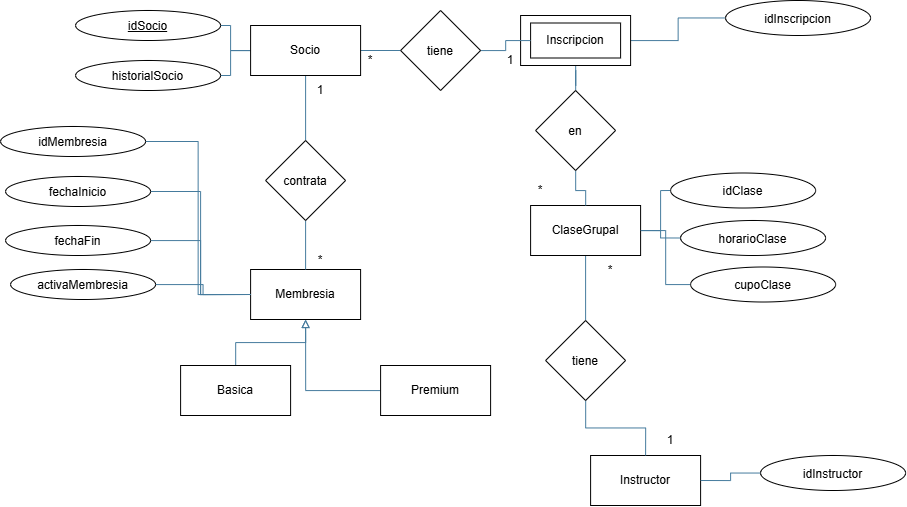

The diagram above was exported from draw.io. Its source (the exported page's mxGraphModel, read from the mxfile embedded in the PNG):
<mxGraphModel dx="1126" dy="958" grid="1" gridSize="10" guides="1" tooltips="1" connect="1" arrows="1" fold="1" page="1" pageScale="1" pageWidth="1169" pageHeight="827" math="0" shadow="0">
  <root>
    <mxCell id="0" />
    <mxCell id="1" parent="0" />
    <mxCell id="T_eNfDwuF76qqY87w6r8-72" edge="1" parent="1" source="T_eNfDwuF76qqY87w6r8-63" style="edgeStyle=orthogonalEdgeStyle;rounded=0;orthogonalLoop=1;jettySize=auto;html=1;strokeColor=#457B9D;fontFamily=Helvetica;fontSize=12;fontColor=#1D3557;labelBackgroundColor=none;fillColor=#A8DADC;endArrow=none;endFill=0;" target="T_eNfDwuF76qqY87w6r8-71" value="">
      <mxGeometry relative="1" as="geometry" />
    </mxCell>
    <mxCell id="T_eNfDwuF76qqY87w6r8-77" edge="1" parent="1" source="T_eNfDwuF76qqY87w6r8-63" style="edgeStyle=orthogonalEdgeStyle;rounded=0;orthogonalLoop=1;jettySize=auto;html=1;strokeColor=#457B9D;fontFamily=Helvetica;fontSize=12;fontColor=#1D3557;labelBackgroundColor=none;fillColor=#A8DADC;endArrow=none;endFill=0;" target="T_eNfDwuF76qqY87w6r8-76" value="">
      <mxGeometry relative="1" as="geometry" />
    </mxCell>
    <mxCell id="T_eNfDwuF76qqY87w6r8-100" edge="1" parent="1" source="T_eNfDwuF76qqY87w6r8-63" style="edgeStyle=orthogonalEdgeStyle;rounded=0;orthogonalLoop=1;jettySize=auto;html=1;strokeColor=#457B9D;fontFamily=Helvetica;fontSize=12;fontColor=#1D3557;labelBackgroundColor=none;fillColor=#A8DADC;endArrow=none;endFill=0;" target="T_eNfDwuF76qqY87w6r8-99" value="">
      <mxGeometry relative="1" as="geometry" />
    </mxCell>
    <mxCell id="T_eNfDwuF76qqY87w6r8-102" edge="1" parent="1" source="T_eNfDwuF76qqY87w6r8-63" style="edgeStyle=orthogonalEdgeStyle;rounded=0;orthogonalLoop=1;jettySize=auto;html=1;entryX=1;entryY=0.5;entryDx=0;entryDy=0;strokeColor=#457B9D;fontFamily=Helvetica;fontSize=12;fontColor=#1D3557;labelBackgroundColor=none;fillColor=#A8DADC;endArrow=none;endFill=0;" target="T_eNfDwuF76qqY87w6r8-101">
      <mxGeometry relative="1" as="geometry" />
    </mxCell>
    <mxCell id="T_eNfDwuF76qqY87w6r8-63" parent="1" style="html=1;whiteSpace=wrap;" value="Socio" vertex="1">
      <mxGeometry height="50" width="110" x="350" y="120" as="geometry" />
    </mxCell>
    <mxCell id="T_eNfDwuF76qqY87w6r8-64" parent="1" style="html=1;whiteSpace=wrap;" value="Membresia" vertex="1">
      <mxGeometry height="50" width="110" x="350" y="364" as="geometry" />
    </mxCell>
    <mxCell id="T_eNfDwuF76qqY87w6r8-91" edge="1" parent="1" source="T_eNfDwuF76qqY87w6r8-65" style="edgeStyle=orthogonalEdgeStyle;rounded=0;orthogonalLoop=1;jettySize=auto;html=1;entryX=0.5;entryY=1;entryDx=0;entryDy=0;strokeColor=#457B9D;fontFamily=Helvetica;fontSize=12;fontColor=#1D3557;labelBackgroundColor=none;fillColor=#A8DADC;endArrow=block;endFill=0;" target="T_eNfDwuF76qqY87w6r8-64">
      <mxGeometry relative="1" as="geometry" />
    </mxCell>
    <mxCell id="T_eNfDwuF76qqY87w6r8-65" parent="1" style="html=1;whiteSpace=wrap;" value="Premium" vertex="1">
      <mxGeometry height="50" width="110" x="480" y="460" as="geometry" />
    </mxCell>
    <mxCell id="T_eNfDwuF76qqY87w6r8-81" edge="1" parent="1" source="T_eNfDwuF76qqY87w6r8-66" style="edgeStyle=orthogonalEdgeStyle;rounded=0;orthogonalLoop=1;jettySize=auto;html=1;strokeColor=#457B9D;fontFamily=Helvetica;fontSize=12;fontColor=#1D3557;labelBackgroundColor=none;fillColor=#A8DADC;endArrow=none;endFill=0;" target="T_eNfDwuF76qqY87w6r8-80" value="">
      <mxGeometry relative="1" as="geometry" />
    </mxCell>
    <mxCell id="T_eNfDwuF76qqY87w6r8-113" edge="1" parent="1" source="T_eNfDwuF76qqY87w6r8-66" style="edgeStyle=orthogonalEdgeStyle;rounded=0;orthogonalLoop=1;jettySize=auto;html=1;strokeColor=#457B9D;fontFamily=Helvetica;fontSize=12;fontColor=#1D3557;labelBackgroundColor=none;fillColor=#A8DADC;endArrow=none;endFill=0;" target="T_eNfDwuF76qqY87w6r8-112" value="">
      <mxGeometry relative="1" as="geometry" />
    </mxCell>
    <mxCell id="T_eNfDwuF76qqY87w6r8-66" parent="1" style="html=1;whiteSpace=wrap;" value="Inscripcion" vertex="1">
      <mxGeometry height="50" width="110" x="620" y="110" as="geometry" />
    </mxCell>
    <mxCell id="T_eNfDwuF76qqY87w6r8-90" edge="1" parent="1" source="T_eNfDwuF76qqY87w6r8-68" style="edgeStyle=orthogonalEdgeStyle;rounded=0;orthogonalLoop=1;jettySize=auto;html=1;entryX=0.5;entryY=1;entryDx=0;entryDy=0;strokeColor=#457B9D;fontFamily=Helvetica;fontSize=12;fontColor=#1D3557;labelBackgroundColor=none;fillColor=#A8DADC;endArrow=block;endFill=0;" target="T_eNfDwuF76qqY87w6r8-64">
      <mxGeometry relative="1" as="geometry" />
    </mxCell>
    <mxCell id="T_eNfDwuF76qqY87w6r8-68" parent="1" style="html=1;whiteSpace=wrap;" value="Basica" vertex="1">
      <mxGeometry height="50" width="110" x="280" y="460" as="geometry" />
    </mxCell>
    <mxCell id="T_eNfDwuF76qqY87w6r8-69" parent="1" style="html=1;whiteSpace=wrap;" value="Instructor" vertex="1">
      <mxGeometry height="50" width="110" x="690" y="550" as="geometry" />
    </mxCell>
    <mxCell id="T_eNfDwuF76qqY87w6r8-88" edge="1" parent="1" source="T_eNfDwuF76qqY87w6r8-70" style="edgeStyle=orthogonalEdgeStyle;rounded=0;orthogonalLoop=1;jettySize=auto;html=1;strokeColor=#457B9D;fontFamily=Helvetica;fontSize=12;fontColor=#1D3557;labelBackgroundColor=none;fillColor=#A8DADC;endArrow=none;endFill=0;" target="T_eNfDwuF76qqY87w6r8-87" value="">
      <mxGeometry relative="1" as="geometry" />
    </mxCell>
    <mxCell id="T_eNfDwuF76qqY87w6r8-117" edge="1" parent="1" source="T_eNfDwuF76qqY87w6r8-70" style="edgeStyle=orthogonalEdgeStyle;rounded=0;orthogonalLoop=1;jettySize=auto;html=1;entryX=0;entryY=0.5;entryDx=0;entryDy=0;strokeColor=#457B9D;fontFamily=Helvetica;fontSize=12;fontColor=#1D3557;labelBackgroundColor=none;fillColor=#A8DADC;endArrow=none;endFill=0;" target="T_eNfDwuF76qqY87w6r8-114">
      <mxGeometry relative="1" as="geometry" />
    </mxCell>
    <mxCell id="T_eNfDwuF76qqY87w6r8-119" edge="1" parent="1" source="T_eNfDwuF76qqY87w6r8-70" style="edgeStyle=orthogonalEdgeStyle;rounded=0;orthogonalLoop=1;jettySize=auto;html=1;entryX=0;entryY=0.5;entryDx=0;entryDy=0;strokeColor=#457B9D;fontFamily=Helvetica;fontSize=12;fontColor=#1D3557;labelBackgroundColor=none;fillColor=#A8DADC;endArrow=none;endFill=0;" target="T_eNfDwuF76qqY87w6r8-115">
      <mxGeometry relative="1" as="geometry" />
    </mxCell>
    <mxCell id="T_eNfDwuF76qqY87w6r8-70" parent="1" style="html=1;whiteSpace=wrap;" value="ClaseGrupal" vertex="1">
      <mxGeometry height="50" width="110" x="630" y="300" as="geometry" />
    </mxCell>
    <mxCell id="T_eNfDwuF76qqY87w6r8-73" edge="1" parent="1" source="T_eNfDwuF76qqY87w6r8-71" style="edgeStyle=orthogonalEdgeStyle;rounded=0;orthogonalLoop=1;jettySize=auto;html=1;strokeColor=#457B9D;fontFamily=Helvetica;fontSize=12;fontColor=#1D3557;labelBackgroundColor=none;fillColor=#A8DADC;endArrow=none;endFill=0;" target="T_eNfDwuF76qqY87w6r8-64" value="">
      <mxGeometry relative="1" as="geometry" />
    </mxCell>
    <mxCell id="T_eNfDwuF76qqY87w6r8-71" parent="1" style="rhombus;whiteSpace=wrap;html=1;shapeInside=1;" value="contrata" vertex="1">
      <mxGeometry height="80" width="80" x="365" y="235" as="geometry" />
    </mxCell>
    <mxCell id="T_eNfDwuF76qqY87w6r8-75" parent="1" style="html=1;whiteSpace=wrap;" value="Inscripcion" vertex="1">
      <mxGeometry height="35" width="90" x="630" y="117.5" as="geometry" />
    </mxCell>
    <mxCell id="T_eNfDwuF76qqY87w6r8-78" edge="1" parent="1" source="T_eNfDwuF76qqY87w6r8-76" style="edgeStyle=orthogonalEdgeStyle;rounded=0;orthogonalLoop=1;jettySize=auto;html=1;strokeColor=#457B9D;fontFamily=Helvetica;fontSize=12;fontColor=#1D3557;labelBackgroundColor=none;fillColor=#A8DADC;endArrow=none;endFill=0;" target="T_eNfDwuF76qqY87w6r8-75" value="">
      <mxGeometry relative="1" as="geometry" />
    </mxCell>
    <mxCell id="T_eNfDwuF76qqY87w6r8-76" parent="1" style="rhombus;whiteSpace=wrap;html=1;shapeInside=1;" value="tiene" vertex="1">
      <mxGeometry height="80" width="80" x="500" y="105" as="geometry" />
    </mxCell>
    <mxCell id="T_eNfDwuF76qqY87w6r8-82" edge="1" parent="1" source="T_eNfDwuF76qqY87w6r8-80" style="edgeStyle=orthogonalEdgeStyle;rounded=0;orthogonalLoop=1;jettySize=auto;html=1;strokeColor=#457B9D;fontFamily=Helvetica;fontSize=12;fontColor=#1D3557;labelBackgroundColor=none;fillColor=#A8DADC;endArrow=none;endFill=0;" target="T_eNfDwuF76qqY87w6r8-70" value="">
      <mxGeometry relative="1" as="geometry" />
    </mxCell>
    <mxCell id="T_eNfDwuF76qqY87w6r8-80" parent="1" style="rhombus;whiteSpace=wrap;html=1;shapeInside=1;" value="en" vertex="1">
      <mxGeometry height="80" width="80" x="635" y="185" as="geometry" />
    </mxCell>
    <mxCell id="T_eNfDwuF76qqY87w6r8-89" edge="1" parent="1" source="T_eNfDwuF76qqY87w6r8-87" style="edgeStyle=orthogonalEdgeStyle;rounded=0;orthogonalLoop=1;jettySize=auto;html=1;entryX=0.5;entryY=0;entryDx=0;entryDy=0;strokeColor=#457B9D;fontFamily=Helvetica;fontSize=12;fontColor=#1D3557;labelBackgroundColor=none;fillColor=#A8DADC;endArrow=none;endFill=0;" target="T_eNfDwuF76qqY87w6r8-69">
      <mxGeometry relative="1" as="geometry" />
    </mxCell>
    <mxCell id="T_eNfDwuF76qqY87w6r8-87" parent="1" style="rhombus;whiteSpace=wrap;html=1;shapeInside=1;" value="tiene" vertex="1">
      <mxGeometry height="80" width="80" x="645" y="415" as="geometry" />
    </mxCell>
    <mxCell id="T_eNfDwuF76qqY87w6r8-92" parent="1" style="text;html=1;whiteSpace=wrap;strokeColor=none;fillColor=none;align=center;verticalAlign=middle;rounded=0;" value="*" vertex="1">
      <mxGeometry height="30" width="60" x="440" y="140" as="geometry" />
    </mxCell>
    <mxCell id="T_eNfDwuF76qqY87w6r8-93" parent="1" style="text;html=1;whiteSpace=wrap;strokeColor=none;fillColor=none;align=center;verticalAlign=middle;rounded=0;" value="1" vertex="1">
      <mxGeometry height="30" width="60" x="580" y="140" as="geometry" />
    </mxCell>
    <mxCell id="T_eNfDwuF76qqY87w6r8-94" parent="1" style="text;html=1;whiteSpace=wrap;strokeColor=none;fillColor=none;align=center;verticalAlign=middle;rounded=0;" value="*" vertex="1">
      <mxGeometry height="30" width="60" x="610" y="270" as="geometry" />
    </mxCell>
    <mxCell id="T_eNfDwuF76qqY87w6r8-95" parent="1" style="text;html=1;whiteSpace=wrap;strokeColor=none;fillColor=none;align=center;verticalAlign=middle;rounded=0;" value="*" vertex="1">
      <mxGeometry height="30" width="60" x="680" y="350" as="geometry" />
    </mxCell>
    <mxCell id="T_eNfDwuF76qqY87w6r8-96" parent="1" style="text;html=1;whiteSpace=wrap;strokeColor=none;fillColor=none;align=center;verticalAlign=middle;rounded=0;" value="1" vertex="1">
      <mxGeometry height="30" width="60" x="740" y="520" as="geometry" />
    </mxCell>
    <mxCell id="T_eNfDwuF76qqY87w6r8-97" parent="1" style="text;html=1;whiteSpace=wrap;strokeColor=none;fillColor=none;align=center;verticalAlign=middle;rounded=0;" value="1" vertex="1">
      <mxGeometry height="30" width="60" x="390" y="170" as="geometry" />
    </mxCell>
    <mxCell id="T_eNfDwuF76qqY87w6r8-98" parent="1" style="text;html=1;whiteSpace=wrap;strokeColor=none;fillColor=none;align=center;verticalAlign=middle;rounded=0;" value="*" vertex="1">
      <mxGeometry height="30" width="60" x="390" y="340" as="geometry" />
    </mxCell>
    <mxCell id="T_eNfDwuF76qqY87w6r8-99" parent="1" style="ellipse;whiteSpace=wrap;html=1;shapeInside=1;" value="&lt;u&gt;idSocio&lt;/u&gt;" vertex="1">
      <mxGeometry height="30" width="145" x="175" y="105" as="geometry" />
    </mxCell>
    <mxCell id="T_eNfDwuF76qqY87w6r8-101" parent="1" style="ellipse;whiteSpace=wrap;html=1;shapeInside=1;" value="historialSocio" vertex="1">
      <mxGeometry height="30" width="145" x="175" y="155" as="geometry" />
    </mxCell>
    <mxCell id="T_eNfDwuF76qqY87w6r8-108" edge="1" parent="1" source="T_eNfDwuF76qqY87w6r8-103" style="edgeStyle=orthogonalEdgeStyle;rounded=0;orthogonalLoop=1;jettySize=auto;html=1;entryX=0;entryY=0.5;entryDx=0;entryDy=0;strokeColor=#457B9D;fontFamily=Helvetica;fontSize=12;fontColor=#1D3557;labelBackgroundColor=none;fillColor=#A8DADC;endArrow=none;endFill=0;" target="T_eNfDwuF76qqY87w6r8-64">
      <mxGeometry relative="1" as="geometry" />
    </mxCell>
    <mxCell id="T_eNfDwuF76qqY87w6r8-103" parent="1" style="ellipse;whiteSpace=wrap;html=1;shapeInside=1;" value="idMembresia" vertex="1">
      <mxGeometry height="30" width="145" x="100" y="221" as="geometry" />
    </mxCell>
    <mxCell id="T_eNfDwuF76qqY87w6r8-109" edge="1" parent="1" source="T_eNfDwuF76qqY87w6r8-104" style="edgeStyle=orthogonalEdgeStyle;rounded=0;orthogonalLoop=1;jettySize=auto;html=1;entryX=0;entryY=0.5;entryDx=0;entryDy=0;strokeColor=#457B9D;fontFamily=Helvetica;fontSize=12;fontColor=#1D3557;labelBackgroundColor=none;fillColor=#A8DADC;endArrow=none;endFill=0;" target="T_eNfDwuF76qqY87w6r8-64">
      <mxGeometry relative="1" as="geometry" />
    </mxCell>
    <mxCell id="T_eNfDwuF76qqY87w6r8-104" parent="1" style="ellipse;whiteSpace=wrap;html=1;shapeInside=1;" value="fechaInicio" vertex="1">
      <mxGeometry height="30" width="145" x="105" y="271" as="geometry" />
    </mxCell>
    <mxCell id="T_eNfDwuF76qqY87w6r8-110" edge="1" parent="1" source="T_eNfDwuF76qqY87w6r8-106" style="edgeStyle=orthogonalEdgeStyle;rounded=0;orthogonalLoop=1;jettySize=auto;html=1;entryX=0;entryY=0.5;entryDx=0;entryDy=0;strokeColor=#457B9D;fontFamily=Helvetica;fontSize=12;fontColor=#1D3557;labelBackgroundColor=none;fillColor=#A8DADC;endArrow=none;endFill=0;" target="T_eNfDwuF76qqY87w6r8-64">
      <mxGeometry relative="1" as="geometry" />
    </mxCell>
    <mxCell id="T_eNfDwuF76qqY87w6r8-106" parent="1" style="ellipse;whiteSpace=wrap;html=1;shapeInside=1;" value="fechaFin" vertex="1">
      <mxGeometry height="30" width="145" x="105" y="320" as="geometry" />
    </mxCell>
    <mxCell id="T_eNfDwuF76qqY87w6r8-111" edge="1" parent="1" source="T_eNfDwuF76qqY87w6r8-107" style="edgeStyle=orthogonalEdgeStyle;rounded=0;orthogonalLoop=1;jettySize=auto;html=1;entryX=0;entryY=0.5;entryDx=0;entryDy=0;strokeColor=#457B9D;fontFamily=Helvetica;fontSize=12;fontColor=#1D3557;labelBackgroundColor=none;fillColor=#A8DADC;endArrow=none;endFill=0;" target="T_eNfDwuF76qqY87w6r8-64">
      <mxGeometry relative="1" as="geometry" />
    </mxCell>
    <mxCell id="T_eNfDwuF76qqY87w6r8-107" parent="1" style="ellipse;whiteSpace=wrap;html=1;shapeInside=1;" value="activaMembresia" vertex="1">
      <mxGeometry height="30" width="145" x="110" y="364" as="geometry" />
    </mxCell>
    <mxCell id="T_eNfDwuF76qqY87w6r8-112" parent="1" style="ellipse;whiteSpace=wrap;html=1;shapeInside=1;" value="idInscripcion" vertex="1">
      <mxGeometry height="35" width="145" x="825" y="95" as="geometry" />
    </mxCell>
    <mxCell id="T_eNfDwuF76qqY87w6r8-114" parent="1" style="ellipse;whiteSpace=wrap;html=1;shapeInside=1;" value="idClase" vertex="1">
      <mxGeometry height="35" width="145" x="770" y="267.5" as="geometry" />
    </mxCell>
    <mxCell id="T_eNfDwuF76qqY87w6r8-115" parent="1" style="ellipse;whiteSpace=wrap;html=1;shapeInside=1;" value="horarioClase" vertex="1">
      <mxGeometry height="35" width="145" x="780" y="315" as="geometry" />
    </mxCell>
    <mxCell id="T_eNfDwuF76qqY87w6r8-120" edge="1" parent="1" source="T_eNfDwuF76qqY87w6r8-116" style="edgeStyle=orthogonalEdgeStyle;rounded=0;orthogonalLoop=1;jettySize=auto;html=1;entryX=1;entryY=0.5;entryDx=0;entryDy=0;strokeColor=#457B9D;fontFamily=Helvetica;fontSize=12;fontColor=#1D3557;labelBackgroundColor=none;fillColor=#A8DADC;endArrow=none;endFill=0;" target="T_eNfDwuF76qqY87w6r8-70">
      <mxGeometry relative="1" as="geometry" />
    </mxCell>
    <mxCell id="T_eNfDwuF76qqY87w6r8-116" parent="1" style="ellipse;whiteSpace=wrap;html=1;shapeInside=1;" value="cupoClase" vertex="1">
      <mxGeometry height="35" width="145" x="790" y="361.5" as="geometry" />
    </mxCell>
    <mxCell id="T_eNfDwuF76qqY87w6r8-124" edge="1" parent="1" source="T_eNfDwuF76qqY87w6r8-121" style="edgeStyle=orthogonalEdgeStyle;rounded=0;orthogonalLoop=1;jettySize=auto;html=1;entryX=1;entryY=0.5;entryDx=0;entryDy=0;strokeColor=#457B9D;fontFamily=Helvetica;fontSize=12;fontColor=#1D3557;labelBackgroundColor=none;fillColor=#A8DADC;endArrow=none;endFill=0;" target="T_eNfDwuF76qqY87w6r8-69">
      <mxGeometry relative="1" as="geometry" />
    </mxCell>
    <mxCell id="T_eNfDwuF76qqY87w6r8-121" parent="1" style="ellipse;whiteSpace=wrap;html=1;shapeInside=1;" value="idInstructor" vertex="1">
      <mxGeometry height="35" width="145" x="860" y="550" as="geometry" />
    </mxCell>
  </root>
</mxGraphModel>